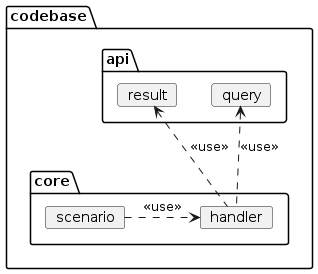

The diagram above was rendered by PlantUML. Its source (embedded in the PNG):
@startuml
package codebase {
    package api {
        card query
        card result
    }
    package core {
        card handler
        card scenario
    }
}
handler .u.> query : <<use>>
handler .u.> result : <<use>>
scenario .r.> handler : <<use>>
@enduml